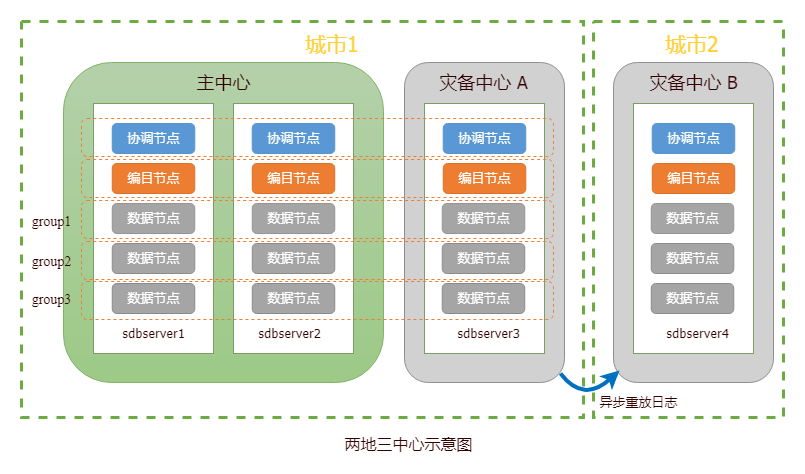

The diagram above was exported from draw.io. Its source (the exported page's mxGraphModel, read from the mxfile embedded in the PNG):
<mxGraphModel dx="3567" dy="926" grid="1" gridSize="10" guides="1" tooltips="1" connect="1" arrows="1" fold="1" page="1" pageScale="1" pageWidth="827" pageHeight="1169" math="0" shadow="0">
  <root>
    <mxCell id="0" />
    <mxCell id="1" parent="0" />
    <mxCell id="3owUK5jLKChEguAGI5qH-10" value="" style="rounded=0;whiteSpace=wrap;html=1;dashed=1;strokeWidth=3;fillColor=none;strokeColor=#6CAB42;" parent="1" vertex="1">
      <mxGeometry x="-1982" y="148.04" width="562" height="395.92" as="geometry" />
    </mxCell>
    <mxCell id="3owUK5jLKChEguAGI5qH-12" value="" style="rounded=0;whiteSpace=wrap;html=1;dashed=1;strokeWidth=3;fillColor=none;strokeColor=#6CAB42;" parent="1" vertex="1">
      <mxGeometry x="-1410" y="148.04" width="190" height="395.92" as="geometry" />
    </mxCell>
    <mxCell id="phwTSiPT958LNwP4y7eP-2" value="" style="rounded=1;whiteSpace=wrap;html=1;strokeColor=#82b366;strokeWidth=1;gradientDirection=south;fillColor=#B5D1AB;gradientColor=#9DCA87;" parent="1" vertex="1">
      <mxGeometry x="-1940" y="189" width="320" height="320" as="geometry" />
    </mxCell>
    <mxCell id="phwTSiPT958LNwP4y7eP-9" value="" style="rounded=0;whiteSpace=wrap;html=1;strokeWidth=1;strokeColor=#7B9E65;" parent="1" vertex="1">
      <mxGeometry x="-1910" y="230" width="120" height="250" as="geometry" />
    </mxCell>
    <mxCell id="phwTSiPT958LNwP4y7eP-13" value="&lt;font color=&quot;#ffffff&quot; style=&quot;font-size: 13px&quot;&gt;协调节点&lt;/font&gt;" style="rounded=1;whiteSpace=wrap;html=1;strokeWidth=1;fillColor=#5A98D5;strokeColor=#5793CF;" parent="1" vertex="1">
      <mxGeometry x="-1891.25" y="250" width="82.5" height="30" as="geometry" />
    </mxCell>
    <mxCell id="phwTSiPT958LNwP4y7eP-15" value="&lt;font color=&quot;#ffffff&quot;&gt;&lt;span style=&quot;font-size: 13px&quot;&gt;编目节点&lt;/span&gt;&lt;/font&gt;" style="rounded=1;whiteSpace=wrap;html=1;strokeWidth=1;fillColor=#ED7D31;strokeColor=#D9722D;" parent="1" vertex="1">
      <mxGeometry x="-1891.25" y="290" width="82.5" height="30" as="geometry" />
    </mxCell>
    <mxCell id="phwTSiPT958LNwP4y7eP-16" value="&lt;span style=&quot;color: rgb(255 , 255 , 255) ; font-size: 13px&quot;&gt;数据节点&lt;/span&gt;" style="rounded=1;whiteSpace=wrap;html=1;strokeWidth=1;fillColor=#A5A5A5;strokeColor=#8A8A8A;" parent="1" vertex="1">
      <mxGeometry x="-1891.25" y="410" width="82.5" height="30" as="geometry" />
    </mxCell>
    <mxCell id="phwTSiPT958LNwP4y7eP-17" value="&lt;span style=&quot;color: rgb(255 , 255 , 255) ; font-size: 13px&quot;&gt;数据节点&lt;/span&gt;" style="rounded=1;whiteSpace=wrap;html=1;strokeWidth=1;fillColor=#A5A5A5;strokeColor=#949494;" parent="1" vertex="1">
      <mxGeometry x="-1891.25" y="330" width="82.5" height="30" as="geometry" />
    </mxCell>
    <mxCell id="phwTSiPT958LNwP4y7eP-18" value="&lt;span style=&quot;color: rgb(255 , 255 , 255) ; font-size: 13px&quot;&gt;数据节点&lt;/span&gt;" style="rounded=1;whiteSpace=wrap;html=1;strokeWidth=1;fillColor=#A5A5A5;strokeColor=#8C8C8C;" parent="1" vertex="1">
      <mxGeometry x="-1891.25" y="370" width="82.5" height="30" as="geometry" />
    </mxCell>
    <mxCell id="phwTSiPT958LNwP4y7eP-45" value="" style="rounded=0;whiteSpace=wrap;html=1;strokeWidth=1;strokeColor=#7B9E65;" parent="1" vertex="1">
      <mxGeometry x="-1770" y="230" width="120" height="250" as="geometry" />
    </mxCell>
    <mxCell id="phwTSiPT958LNwP4y7eP-46" value="&lt;font color=&quot;#ffffff&quot; style=&quot;font-size: 13px&quot;&gt;协调节点&lt;/font&gt;" style="rounded=1;whiteSpace=wrap;html=1;strokeWidth=1;fillColor=#5A98D5;strokeColor=#5793CF;" parent="1" vertex="1">
      <mxGeometry x="-1751.25" y="250" width="82.5" height="30" as="geometry" />
    </mxCell>
    <mxCell id="phwTSiPT958LNwP4y7eP-47" value="&lt;font color=&quot;#ffffff&quot;&gt;&lt;span style=&quot;font-size: 13px&quot;&gt;编目节点&lt;/span&gt;&lt;/font&gt;" style="rounded=1;whiteSpace=wrap;html=1;strokeWidth=1;fillColor=#ED7D31;strokeColor=#D9722D;" parent="1" vertex="1">
      <mxGeometry x="-1751.25" y="290" width="82.5" height="30" as="geometry" />
    </mxCell>
    <mxCell id="phwTSiPT958LNwP4y7eP-48" value="&lt;span style=&quot;color: rgb(255 , 255 , 255) ; font-size: 13px&quot;&gt;数据节点&lt;/span&gt;" style="rounded=1;whiteSpace=wrap;html=1;strokeWidth=1;fillColor=#A5A5A5;strokeColor=#949494;" parent="1" vertex="1">
      <mxGeometry x="-1751.25" y="330" width="82.5" height="30" as="geometry" />
    </mxCell>
    <mxCell id="phwTSiPT958LNwP4y7eP-49" value="&lt;span style=&quot;color: rgb(255 , 255 , 255) ; font-size: 13px&quot;&gt;数据节点&lt;/span&gt;" style="rounded=1;whiteSpace=wrap;html=1;strokeWidth=1;fillColor=#A5A5A5;strokeColor=#8C8C8C;" parent="1" vertex="1">
      <mxGeometry x="-1751.25" y="370" width="82.5" height="30" as="geometry" />
    </mxCell>
    <mxCell id="phwTSiPT958LNwP4y7eP-50" value="&lt;span style=&quot;color: rgb(255 , 255 , 255) ; font-size: 13px&quot;&gt;数据节点&lt;/span&gt;" style="rounded=1;whiteSpace=wrap;html=1;strokeWidth=1;fillColor=#A5A5A5;strokeColor=#8A8A8A;" parent="1" vertex="1">
      <mxGeometry x="-1751.25" y="410" width="82.5" height="30" as="geometry" />
    </mxCell>
    <mxCell id="phwTSiPT958LNwP4y7eP-52" value="" style="rounded=1;whiteSpace=wrap;html=1;strokeWidth=1;gradientDirection=south;fillColor=#D1D1D1;strokeColor=#8F8F8F;" parent="1" vertex="1">
      <mxGeometry x="-1599" y="189" width="160" height="320" as="geometry" />
    </mxCell>
    <mxCell id="phwTSiPT958LNwP4y7eP-54" value="" style="rounded=0;whiteSpace=wrap;html=1;strokeWidth=1;strokeColor=#7B9E65;" parent="1" vertex="1">
      <mxGeometry x="-1579" y="230" width="120" height="250" as="geometry" />
    </mxCell>
    <mxCell id="phwTSiPT958LNwP4y7eP-56" value="&lt;font color=&quot;#ffffff&quot; style=&quot;font-size: 13px&quot;&gt;协调节点&lt;/font&gt;" style="rounded=1;whiteSpace=wrap;html=1;strokeWidth=1;fillColor=#5A98D5;strokeColor=#5793CF;" parent="1" vertex="1">
      <mxGeometry x="-1560.25" y="250" width="82.5" height="30" as="geometry" />
    </mxCell>
    <mxCell id="phwTSiPT958LNwP4y7eP-57" value="&lt;font color=&quot;#ffffff&quot;&gt;&lt;span style=&quot;font-size: 13px&quot;&gt;编目节点&lt;/span&gt;&lt;/font&gt;" style="rounded=1;whiteSpace=wrap;html=1;strokeWidth=1;fillColor=#ED7D31;strokeColor=#D9722D;" parent="1" vertex="1">
      <mxGeometry x="-1560.25" y="290" width="82.5" height="30" as="geometry" />
    </mxCell>
    <mxCell id="phwTSiPT958LNwP4y7eP-58" value="&lt;span style=&quot;color: rgb(255 , 255 , 255) ; font-size: 13px&quot;&gt;数据节点&lt;/span&gt;" style="rounded=1;whiteSpace=wrap;html=1;strokeWidth=1;fillColor=#A5A5A5;strokeColor=#949494;" parent="1" vertex="1">
      <mxGeometry x="-1561.25" y="330" width="82.5" height="30" as="geometry" />
    </mxCell>
    <mxCell id="phwTSiPT958LNwP4y7eP-59" value="&lt;span style=&quot;color: rgb(255 , 255 , 255) ; font-size: 13px&quot;&gt;数据节点&lt;/span&gt;" style="rounded=1;whiteSpace=wrap;html=1;strokeWidth=1;fillColor=#A5A5A5;strokeColor=#8C8C8C;" parent="1" vertex="1">
      <mxGeometry x="-1561.25" y="370" width="82.5" height="30" as="geometry" />
    </mxCell>
    <mxCell id="phwTSiPT958LNwP4y7eP-60" value="&lt;span style=&quot;color: rgb(255 , 255 , 255) ; font-size: 13px&quot;&gt;数据节点&lt;/span&gt;" style="rounded=1;whiteSpace=wrap;html=1;strokeWidth=1;fillColor=#A5A5A5;strokeColor=#8A8A8A;" parent="1" vertex="1">
      <mxGeometry x="-1561.25" y="410" width="82.5" height="30" as="geometry" />
    </mxCell>
    <mxCell id="phwTSiPT958LNwP4y7eP-61" value="&lt;div&gt;&lt;span style=&quot;color: rgb(51 , 0 , 0) ; font-family: &amp;#34;tahoma&amp;#34; ; line-height: 100%&quot;&gt;&lt;font style=&quot;font-size: 13px&quot;&gt;sdbserver1&lt;/font&gt;&lt;/span&gt;&lt;/div&gt;" style="text;html=1;resizable=0;autosize=1;align=center;verticalAlign=middle;points=[];fillColor=none;strokeColor=none;rounded=0;strokeWidth=1;" parent="1" vertex="1">
      <mxGeometry x="-1890" y="450" width="80" height="20" as="geometry" />
    </mxCell>
    <mxCell id="phwTSiPT958LNwP4y7eP-62" value="&lt;div&gt;&lt;span style=&quot;color: rgb(51 , 0 , 0) ; font-family: &amp;#34;tahoma&amp;#34; ; line-height: 100%&quot;&gt;&lt;font style=&quot;font-size: 13px&quot;&gt;sdbserver2&lt;/font&gt;&lt;/span&gt;&lt;/div&gt;" style="text;html=1;resizable=0;autosize=1;align=center;verticalAlign=middle;points=[];fillColor=none;strokeColor=none;rounded=0;strokeWidth=1;" parent="1" vertex="1">
      <mxGeometry x="-1753.75" y="450" width="80" height="20" as="geometry" />
    </mxCell>
    <mxCell id="phwTSiPT958LNwP4y7eP-64" value="&lt;div&gt;&lt;span style=&quot;color: rgb(51 , 0 , 0) ; font-family: &amp;#34;tahoma&amp;#34; ; line-height: 100%&quot;&gt;&lt;font style=&quot;font-size: 13px&quot;&gt;sdbserver3&lt;/font&gt;&lt;/span&gt;&lt;/div&gt;" style="text;html=1;resizable=0;autosize=1;align=center;verticalAlign=middle;points=[];fillColor=none;strokeColor=none;rounded=0;strokeWidth=1;" parent="1" vertex="1">
      <mxGeometry x="-1555.25" y="450" width="80" height="20" as="geometry" />
    </mxCell>
    <mxCell id="phwTSiPT958LNwP4y7eP-28" value="" style="rounded=1;whiteSpace=wrap;html=1;dashed=1;strokeColor=#ED7D31;strokeWidth=1;fillColor=none;gradientColor=none;" parent="1" vertex="1">
      <mxGeometry x="-1922" y="245" width="472" height="38" as="geometry" />
    </mxCell>
    <mxCell id="phwTSiPT958LNwP4y7eP-66" value="" style="rounded=1;whiteSpace=wrap;html=1;dashed=1;strokeColor=#ED7D31;strokeWidth=1;fillColor=none;gradientColor=none;" parent="1" vertex="1">
      <mxGeometry x="-1922" y="286" width="472" height="38" as="geometry" />
    </mxCell>
    <mxCell id="phwTSiPT958LNwP4y7eP-67" value="" style="rounded=1;whiteSpace=wrap;html=1;dashed=1;strokeColor=#ED7D31;strokeWidth=1;fillColor=none;gradientColor=none;" parent="1" vertex="1">
      <mxGeometry x="-1922" y="327" width="472" height="38" as="geometry" />
    </mxCell>
    <mxCell id="phwTSiPT958LNwP4y7eP-68" value="" style="rounded=1;whiteSpace=wrap;html=1;dashed=1;strokeColor=#ED7D31;strokeWidth=1;fillColor=none;gradientColor=none;" parent="1" vertex="1">
      <mxGeometry x="-1922" y="368" width="472" height="38" as="geometry" />
    </mxCell>
    <mxCell id="phwTSiPT958LNwP4y7eP-69" value="" style="rounded=1;whiteSpace=wrap;html=1;dashed=1;strokeColor=#ED7D31;strokeWidth=1;fillColor=none;gradientColor=none;" parent="1" vertex="1">
      <mxGeometry x="-1922" y="408" width="472" height="38" as="geometry" />
    </mxCell>
    <mxCell id="phwTSiPT958LNwP4y7eP-75" value="&lt;font color=&quot;#330000&quot; face=&quot;tahoma&quot; style=&quot;font-size: 18px&quot;&gt;&lt;span style=&quot;font-size: 18px&quot;&gt;&lt;span style=&quot;font-size: 18px&quot;&gt;主中心&lt;/span&gt;&lt;/span&gt;&lt;/font&gt;" style="text;html=1;resizable=0;autosize=1;align=center;verticalAlign=middle;points=[];fillColor=none;strokeColor=none;rounded=0;strokeWidth=1;fontSize=18;" parent="1" vertex="1">
      <mxGeometry x="-1815" y="194" width="70" height="30" as="geometry" />
    </mxCell>
    <mxCell id="phwTSiPT958LNwP4y7eP-76" value="&lt;font color=&quot;#330000&quot; face=&quot;tahoma&quot; style=&quot;font-size: 18px&quot;&gt;&lt;span style=&quot;font-size: 18px&quot;&gt;&lt;span style=&quot;font-size: 18px&quot;&gt;灾备中心 A&lt;/span&gt;&lt;/span&gt;&lt;/font&gt;" style="text;html=1;resizable=0;autosize=1;align=center;verticalAlign=middle;points=[];fillColor=none;strokeColor=none;rounded=0;strokeWidth=1;fontSize=18;" parent="1" vertex="1">
      <mxGeometry x="-1570" y="194" width="100" height="30" as="geometry" />
    </mxCell>
    <mxCell id="phwTSiPT958LNwP4y7eP-89" value="&lt;font color=&quot;#330000&quot; style=&quot;font-size: 14px&quot;&gt;&lt;span style=&quot;font-size: 14px&quot;&gt;&lt;span style=&quot;font-size: 14px&quot;&gt;group1&lt;/span&gt;&lt;/span&gt;&lt;/font&gt;" style="text;html=1;resizable=0;autosize=1;align=center;verticalAlign=middle;points=[];fillColor=none;strokeColor=none;rounded=0;strokeWidth=1;fontSize=14;fontFamily=Times New Roman;fontStyle=0" parent="1" vertex="1">
      <mxGeometry x="-1982" y="338" width="60" height="20" as="geometry" />
    </mxCell>
    <mxCell id="phwTSiPT958LNwP4y7eP-90" value="&lt;font color=&quot;#330000&quot; style=&quot;font-size: 14px&quot;&gt;&lt;span style=&quot;font-size: 14px&quot;&gt;&lt;span style=&quot;font-size: 14px&quot;&gt;group2&lt;/span&gt;&lt;/span&gt;&lt;/font&gt;" style="text;html=1;resizable=0;autosize=1;align=center;verticalAlign=middle;points=[];fillColor=none;strokeColor=none;rounded=0;strokeWidth=1;fontSize=14;fontFamily=Times New Roman;fontStyle=0" parent="1" vertex="1">
      <mxGeometry x="-1982" y="378" width="60" height="20" as="geometry" />
    </mxCell>
    <mxCell id="phwTSiPT958LNwP4y7eP-91" value="&lt;font color=&quot;#330000&quot; style=&quot;font-size: 14px&quot;&gt;&lt;span style=&quot;font-size: 14px&quot;&gt;&lt;span style=&quot;font-size: 14px&quot;&gt;group3&lt;/span&gt;&lt;/span&gt;&lt;/font&gt;" style="text;html=1;resizable=0;autosize=1;align=center;verticalAlign=middle;points=[];fillColor=none;strokeColor=none;rounded=0;strokeWidth=1;fontSize=14;fontFamily=Times New Roman;fontStyle=0" parent="1" vertex="1">
      <mxGeometry x="-1982" y="416" width="60" height="20" as="geometry" />
    </mxCell>
    <mxCell id="phwTSiPT958LNwP4y7eP-99" value="&lt;font color=&quot;#330000&quot; style=&quot;font-size: 16px&quot;&gt;两地三中心示意图&lt;/font&gt;" style="text;html=1;resizable=0;autosize=1;align=center;verticalAlign=middle;points=[];fillColor=none;strokeColor=none;rounded=0;strokeWidth=1;fontSize=16;fontFamily=Tahoma;" parent="1" vertex="1">
      <mxGeometry x="-1665" y="560" width="140" height="20" as="geometry" />
    </mxCell>
    <mxCell id="3owUK5jLKChEguAGI5qH-1" value="" style="rounded=1;whiteSpace=wrap;html=1;strokeWidth=1;gradientDirection=south;fillColor=#D1D1D1;strokeColor=#8F8F8F;" parent="1" vertex="1">
      <mxGeometry x="-1390" y="189" width="160" height="320" as="geometry" />
    </mxCell>
    <mxCell id="3owUK5jLKChEguAGI5qH-2" value="" style="rounded=0;whiteSpace=wrap;html=1;strokeWidth=1;strokeColor=#7B9E65;" parent="1" vertex="1">
      <mxGeometry x="-1370" y="230" width="120" height="250" as="geometry" />
    </mxCell>
    <mxCell id="3owUK5jLKChEguAGI5qH-3" value="&lt;font color=&quot;#ffffff&quot; style=&quot;font-size: 13px&quot;&gt;协调节点&lt;/font&gt;" style="rounded=1;whiteSpace=wrap;html=1;strokeWidth=1;fillColor=#5A98D5;strokeColor=#5793CF;" parent="1" vertex="1">
      <mxGeometry x="-1351.25" y="250" width="82.5" height="30" as="geometry" />
    </mxCell>
    <mxCell id="3owUK5jLKChEguAGI5qH-4" value="&lt;font color=&quot;#ffffff&quot;&gt;&lt;span style=&quot;font-size: 13px&quot;&gt;编目节点&lt;/span&gt;&lt;/font&gt;" style="rounded=1;whiteSpace=wrap;html=1;strokeWidth=1;fillColor=#ED7D31;strokeColor=#D9722D;" parent="1" vertex="1">
      <mxGeometry x="-1351.25" y="290" width="82.5" height="30" as="geometry" />
    </mxCell>
    <mxCell id="3owUK5jLKChEguAGI5qH-5" value="&lt;span style=&quot;color: rgb(255 , 255 , 255) ; font-size: 13px&quot;&gt;数据节点&lt;/span&gt;" style="rounded=1;whiteSpace=wrap;html=1;strokeWidth=1;fillColor=#A5A5A5;strokeColor=#949494;" parent="1" vertex="1">
      <mxGeometry x="-1352.25" y="330" width="82.5" height="30" as="geometry" />
    </mxCell>
    <mxCell id="3owUK5jLKChEguAGI5qH-6" value="&lt;span style=&quot;color: rgb(255 , 255 , 255) ; font-size: 13px&quot;&gt;数据节点&lt;/span&gt;" style="rounded=1;whiteSpace=wrap;html=1;strokeWidth=1;fillColor=#A5A5A5;strokeColor=#8C8C8C;" parent="1" vertex="1">
      <mxGeometry x="-1352.25" y="370" width="82.5" height="30" as="geometry" />
    </mxCell>
    <mxCell id="3owUK5jLKChEguAGI5qH-7" value="&lt;span style=&quot;color: rgb(255 , 255 , 255) ; font-size: 13px&quot;&gt;数据节点&lt;/span&gt;" style="rounded=1;whiteSpace=wrap;html=1;strokeWidth=1;fillColor=#A5A5A5;strokeColor=#8A8A8A;" parent="1" vertex="1">
      <mxGeometry x="-1352.25" y="410" width="82.5" height="30" as="geometry" />
    </mxCell>
    <mxCell id="3owUK5jLKChEguAGI5qH-8" value="&lt;div&gt;&lt;span style=&quot;color: rgb(51 , 0 , 0) ; font-family: &amp;#34;tahoma&amp;#34; ; line-height: 100%&quot;&gt;&lt;font style=&quot;font-size: 13px&quot;&gt;sdbserver4&lt;/font&gt;&lt;/span&gt;&lt;/div&gt;" style="text;html=1;resizable=0;autosize=1;align=center;verticalAlign=middle;points=[];fillColor=none;strokeColor=none;rounded=0;strokeWidth=1;" parent="1" vertex="1">
      <mxGeometry x="-1346.25" y="450" width="80" height="20" as="geometry" />
    </mxCell>
    <mxCell id="3owUK5jLKChEguAGI5qH-9" value="&lt;font color=&quot;#330000&quot; face=&quot;tahoma&quot; style=&quot;font-size: 18px&quot;&gt;&lt;span style=&quot;font-size: 18px&quot;&gt;&lt;span style=&quot;font-size: 18px&quot;&gt;灾备中心 B&lt;/span&gt;&lt;/span&gt;&lt;/font&gt;" style="text;html=1;resizable=0;autosize=1;align=center;verticalAlign=middle;points=[];fillColor=none;strokeColor=none;rounded=0;strokeWidth=1;fontSize=18;" parent="1" vertex="1">
      <mxGeometry x="-1360" y="194" width="100" height="30" as="geometry" />
    </mxCell>
    <mxCell id="3owUK5jLKChEguAGI5qH-11" value="&lt;font face=&quot;tahoma&quot; style=&quot;font-size: 21px&quot; color=&quot;#ffd139&quot;&gt;&amp;nbsp;城市1&lt;/font&gt;" style="text;html=1;resizable=0;autosize=1;align=center;verticalAlign=middle;points=[];fillColor=none;strokeColor=none;rounded=0;strokeWidth=1;fontSize=21;" parent="1" vertex="1">
      <mxGeometry x="-1715" y="155" width="80" height="30" as="geometry" />
    </mxCell>
    <mxCell id="3owUK5jLKChEguAGI5qH-13" value="&lt;font face=&quot;tahoma&quot; style=&quot;font-size: 21px&quot; color=&quot;#ffd139&quot;&gt;&amp;nbsp;城市2&lt;/font&gt;" style="text;html=1;resizable=0;autosize=1;align=center;verticalAlign=middle;points=[];fillColor=none;strokeColor=none;rounded=0;strokeWidth=1;fontSize=21;" parent="1" vertex="1">
      <mxGeometry x="-1355" y="155" width="80" height="30" as="geometry" />
    </mxCell>
    <mxCell id="3owUK5jLKChEguAGI5qH-14" value="" style="curved=1;endArrow=classic;html=1;strokeWidth=4;exitX=0.975;exitY=0.972;exitDx=0;exitDy=0;exitPerimeter=0;strokeColor=#0071C1;" parent="1" source="phwTSiPT958LNwP4y7eP-52" edge="1">
      <mxGeometry width="50" height="50" relative="1" as="geometry">
        <mxPoint x="-1450" y="499.02000000000004" as="sourcePoint" />
        <mxPoint x="-1384" y="497" as="targetPoint" />
        <Array as="points">
          <mxPoint x="-1420" y="530" />
        </Array>
      </mxGeometry>
    </mxCell>
    <mxCell id="3owUK5jLKChEguAGI5qH-15" value="&lt;font color=&quot;#330000&quot; style=&quot;font-size: 13px&quot;&gt;异步重放日志&lt;/font&gt;" style="text;html=1;resizable=0;autosize=1;align=center;verticalAlign=middle;points=[];fillColor=none;strokeColor=none;rounded=0;strokeWidth=1;fontSize=14;fontFamily=Times New Roman;fontStyle=0" parent="1" vertex="1">
      <mxGeometry x="-1410" y="519" width="90" height="20" as="geometry" />
    </mxCell>
  </root>
</mxGraphModel>